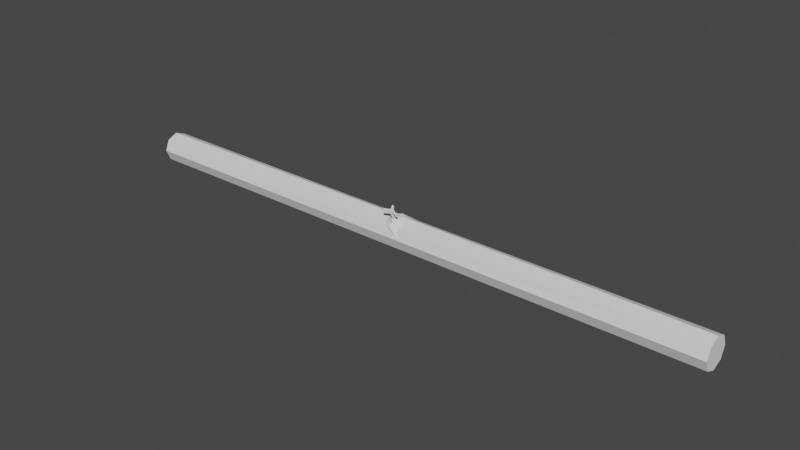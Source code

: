 # Source: Pipe3.blend  (saved by Blender 2.93.20; exported with 4.5.12 LTS)
import bpy
from mathutils import Matrix  # noqa: F401  (used for matrix-valued properties, if any)

bpy.ops.wm.read_factory_settings(use_empty=True)
scene = bpy.context.scene
scene.name = 'Scene'

# ---- collections
col_collection = bpy.data.collections.new('Collection'); scene.collection.children.link(col_collection)

# ---- world
world_world = bpy.data.worlds.new('World'); scene.world = world_world
world_world.use_nodes = True; world_world.node_tree.nodes.clear()
_N = world_world.node_tree.nodes; _L = world_world.node_tree.links
n0 = _N.new('ShaderNodeOutputWorld'); n0.name = 'World Output'; n0.location = (300, 300)
n1 = _N.new('ShaderNodeBackground'); n1.name = 'Background'; n1.location = (10, 300)
n1.inputs[0].default_value = (0.05088, 0.05088, 0.05088, 1.0)
_L.new(n1.outputs[0], n0.inputs[0])
n0.is_active_output = True
world_world.color = (0.05088, 0.05088, 0.05088)
world_world.use_sun_shadow = False
world_world.sun_shadow_jitter_overblur = 0.0

# ---- meshes
me_cylinder = bpy.data.meshes.new('Cylinder')
me_cylinder.from_pydata([(0.0, 0.05, -1.0), (0.0, 0.05, 1.0), (0.03536, 0.03536, -1.0), (0.03536, 0.03536, 1.0), (0.05, -2.186e-09, -1.0), (0.05, -2.186e-09, 1.0), (0.03536, -0.03536, -1.0), (0.03536, -0.03536, 1.0), (-4.371e-09, -0.05, -1.0), (-4.371e-09, -0.05, 1.0), (-0.03536, -0.03536, -1.0), (-0.03536, -0.03536, 1.0), (-0.05, 5.962e-10, -1.0), (-0.05, 5.962e-10, 1.0), (-0.03536, 0.03536, -1.0), (-0.03536, 0.03536, 1.0), (0.0, 0.05, -0.3333), (0.0, 0.05, 0.3333), (0.03536, 0.03536, 0.3333), (0.03536, 0.03536, -0.3333), (0.05, -2.186e-09, 0.3333), (0.05, -4.249e-08, -0.03333), (0.03536, -0.03536, 0.03333), (0.03536, -0.03536, -0.03333), (-6.278e-08, -0.05, 0.03333), (5.404e-08, -0.05, -0.03333), (-0.03393, -0.0388, 0.02286), (-0.03393, -0.0388, -0.02286), (-0.05143, 0.003446, 0.02286), (-0.05143, 0.003446, -0.02286), (-0.03536, 0.03536, 0.03333), (-0.03536, 0.03536, -0.03333), (-0.0303, -0.04755, -8.952e-08), (-0.05505, 0.0122, 8.952e-08), (-0.04268, -0.01768, -0.03233), (-0.04268, -0.01768, 0.03233), (-0.05664, -0.03348, -0.00101), (-0.04148, -0.03761, -6.017e-08), (-0.04359, -0.03251, -0.01335), (-0.05593, -0.002731, 4.437e-08), (-0.05381, -0.00784, -0.01335), (-0.0487, -0.02017, -0.01888), (-0.0487, -0.02017, 0.01888), (-0.05381, -0.00784, 0.01335), (-0.04359, -0.03251, 0.01335), (-0.05749, -0.03142, -0.006385), (-0.06246, -0.01943, -0.00101), (-0.06161, -0.02149, -0.006385), (-0.05955, -0.02646, -0.008612), (-0.05955, -0.02646, 0.006592), (-0.06161, -0.02149, 0.004366), (-0.05749, -0.03142, 0.004366), (-0.08174, -0.02983, 0.004366), (-0.08385, -0.04285, -0.00101), (-0.0845, -0.04127, -0.005148), (-0.08833, -0.03204, -0.00101), (-0.08767, -0.03362, -0.005148), (-0.08609, -0.03745, -0.006863), (-0.08609, -0.03745, 0.004843), (-0.08767, -0.03362, 0.003129), (-0.0845, -0.04127, 0.003129), (-0.08609, -0.03745, -0.00101), (-0.08259, -0.02777, -0.00101), (-0.07762, -0.03976, 0.004366), (-0.07968, -0.03479, 0.006592), (-0.08174, -0.02983, -0.006385), (-0.07762, -0.03976, -0.006385), (-0.07968, -0.03479, -0.008612), (-0.07677, -0.04182, -0.00101), (-0.07646, -0.04257, 0.02692), (-0.08286, -0.04523, 0.02692), (-0.08081, -0.05019, 0.0247), (-0.0744, -0.04754, 0.0247), (-0.08584, -0.04989, -0.02314), (-0.08743, -0.04607, -0.02486), (-0.07897, -0.04838, -0.02438), (-0.08102, -0.04342, -0.02661), (-0.08864, -0.01964, -0.005079), (-0.09437, -0.02391, -0.005079), (-0.09372, -0.0255, -0.009217), (-0.08779, -0.0217, -0.01045)], [], [(17, 1, 3, 18), (18, 3, 5, 20), (20, 5, 7, 22), (22, 7, 9, 24), (24, 9, 11, 26), (26, 11, 13, 28, 35), (3, 1, 15, 13, 11, 9, 7, 5), (28, 13, 15, 30), (30, 15, 1, 17), (0, 2, 4, 6, 8, 10, 12, 14), (14, 31, 16, 0), (31, 30, 17, 16), (12, 29, 31, 14), (29, 33, 28, 30, 31), (10, 27, 34, 29, 12), (27, 32, 37, 38), (8, 25, 27, 10), (25, 24, 26, 32, 27), (6, 23, 25, 8), (23, 22, 24, 25), (4, 21, 23, 6), (21, 20, 22, 23), (2, 19, 21, 4), (19, 18, 20, 21), (0, 16, 19, 2), (16, 17, 18, 19), (28, 33, 39, 43), (33, 29, 40, 39), (26, 35, 42, 44), (38, 37, 36, 45), (40, 41, 48, 47), (37, 44, 51, 36), (41, 38, 45, 48), (29, 34, 41, 40), (34, 27, 38, 41), (32, 26, 44, 37), (35, 28, 43, 42), (55, 62, 77, 78), (64, 52, 59, 58), (52, 62, 55, 59), (64, 58, 70, 69), (44, 42, 49, 51), (43, 39, 46, 50), (42, 43, 50, 49), (39, 40, 47, 46), (61, 58, 59, 55), (57, 61, 55, 56), (54, 53, 61, 57), (53, 60, 58, 61), (54, 57, 74, 73), (68, 63, 60, 53), (65, 67, 57, 56), (66, 68, 53, 54), (45, 36, 68, 66), (47, 48, 67, 65), (36, 51, 63, 68), (48, 45, 66, 67), (51, 49, 64, 63), (50, 46, 62, 52), (49, 50, 52, 64), (46, 47, 65, 62), (72, 69, 70, 71), (63, 64, 69, 72), (58, 60, 71, 70), (60, 63, 72, 71), (76, 75, 73, 74), (66, 54, 73, 75), (57, 67, 76, 74), (67, 66, 75, 76), (77, 80, 79, 78), (62, 65, 80, 77), (56, 55, 78, 79), (65, 56, 79, 80)])
_uv = me_cylinder.uv_layers.new(name='UVMap')
_uv.uv.foreach_set('vector', [1.0, 0.8333, 1.0, 1.0, 0.875, 1.0, 0.875, 0.8333, 0.875, 0.8333, 0.875, 1.0, 0.75, 1.0, 0.75, 0.8333, 0.75, 0.8333, 0.75, 1.0, 0.625, 1.0, 0.625, 0.8333, 0.625, 0.8333, 0.625, 1.0, 0.5, 1.0, 0.5, 0.8333, 0.5, 0.8333, 0.5, 1.0, 0.375, 1.0, 0.375, 0.8333, 0.375, 0.8333, 0.375, 1.0, 0.25, 1.0, 0.25, 0.8333, 0.3125, 0.8333, 0.4197, 0.4197, 0.25, 0.49, 0.08029, 0.4197, 0.01, 0.25, 0.08029, 0.08029, 0.25, 0.01, 0.4197, 0.08029, 0.49, 0.25, 0.25, 0.8333, 0.25, 1.0, 0.125, 1.0, 0.125, 0.8333, 0.125, 0.8333, 0.125, 1.0, 0.0, 1.0, 0.0, 0.8333, 0.75, 0.49, 0.9197, 0.4197, 0.99, 0.25, 0.9197, 0.08029, 0.75, 0.01, 0.5803, 0.08029, 0.51, 0.25, 0.5803, 0.4197, 0.125, 0.5, 0.125, 0.6667, 0.0, 0.6667, 0.0, 0.5, 0.125, 0.6667, 0.125, 0.8333, 0.0, 0.8333, 0.0, 0.6667, 0.25, 0.5, 0.25, 0.6667, 0.125, 0.6667, 0.125, 0.5, 0.25, 0.6667, 0.25, 0.75, 0.25, 0.8333, 0.125, 0.8333, 0.125, 0.6667, 0.375, 0.5, 0.375, 0.6667, 0.3125, 0.6667, 0.25, 0.6667, 0.25, 0.5, 0.375, 0.6667, 0.375, 0.75, 0.375, 0.75, 0.375, 0.6667, 0.5, 0.5, 0.5, 0.6667, 0.375, 0.6667, 0.375, 0.5, 0.5, 0.6667, 0.5, 0.8333, 0.375, 0.8333, 0.375, 0.75, 0.375, 0.6667, 0.625, 0.5, 0.625, 0.6667, 0.5, 0.6667, 0.5, 0.5, 0.625, 0.6667, 0.625, 0.8333, 0.5, 0.8333, 0.5, 0.6667, 0.75, 0.5, 0.75, 0.6667, 0.625, 0.6667, 0.625, 0.5, 0.75, 0.6667, 0.75, 0.8333, 0.625, 0.8333, 0.625, 0.6667, 0.875, 0.5, 0.875, 0.6667, 0.75, 0.6667, 0.75, 0.5, 0.875, 0.6667, 0.875, 0.8333, 0.75, 0.8333, 0.75, 0.6667, 1.0, 0.5, 1.0, 0.6667, 0.875, 0.6667, 0.875, 0.5, 1.0, 0.6667, 1.0, 0.8333, 0.875, 0.8333, 0.875, 0.6667, 0.25, 0.8333, 0.25, 0.75, 0.25, 0.75, 0.25, 0.8333, 0.25, 0.75, 0.25, 0.6667, 0.25, 0.6667, 0.25, 0.75, 0.375, 0.8333, 0.3125, 0.8333, 0.3125, 0.8333, 0.375, 0.8333, 0.375, 0.6667, 0.375, 0.75, 0.375, 0.75, 0.375, 0.6667, 0.25, 0.6667, 0.3125, 0.6667, 0.3125, 0.6667, 0.25, 0.6667, 0.375, 0.75, 0.375, 0.8333, 0.375, 0.8333, 0.375, 0.75, 0.3125, 0.6667, 0.375, 0.6667, 0.375, 0.6667, 0.3125, 0.6667, 0.25, 0.6667, 0.3125, 0.6667, 0.3125, 0.6667, 0.25, 0.6667, 0.3125, 0.6667, 0.375, 0.6667, 0.375, 0.6667, 0.3125, 0.6667, 0.375, 0.75, 0.375, 0.8333, 0.375, 0.8333, 0.375, 0.75, 0.3125, 0.8333, 0.25, 0.8333, 0.25, 0.8333, 0.3125, 0.8333, 0.25, 0.75, 0.25, 0.75, 0.25, 0.75, 0.25, 0.75, 0.3125, 0.8333, 0.25, 0.8333, 0.25, 0.8333, 0.3125, 0.8333, 0.25, 0.8333, 0.25, 0.75, 0.25, 0.75, 0.25, 0.8333, 0.3125, 0.8333, 0.3125, 0.8333, 0.3125, 0.8333, 0.3125, 0.8333, 0.375, 0.8333, 0.3125, 0.8333, 0.3125, 0.8333, 0.375, 0.8333, 0.25, 0.8333, 0.25, 0.75, 0.25, 0.75, 0.25, 0.8333, 0.3125, 0.8333, 0.25, 0.8333, 0.25, 0.8333, 0.3125, 0.8333, 0.25, 0.75, 0.25, 0.6667, 0.25, 0.6667, 0.25, 0.75, 0.3125, 0.75, 0.3125, 0.8333, 0.25, 0.8333, 0.25, 0.75, 0.3125, 0.6667, 0.3125, 0.75, 0.25, 0.75, 0.25, 0.6667, 0.375, 0.6667, 0.375, 0.75, 0.3125, 0.75, 0.3125, 0.6667, 0.375, 0.75, 0.375, 0.8333, 0.3125, 0.8333, 0.3125, 0.75, 0.375, 0.6667, 0.3125, 0.6667, 0.3125, 0.6667, 0.375, 0.6667, 0.375, 0.75, 0.375, 0.8333, 0.375, 0.8333, 0.375, 0.75, 0.25, 0.6667, 0.3125, 0.6667, 0.3125, 0.6667, 0.25, 0.6667, 0.375, 0.6667, 0.375, 0.75, 0.375, 0.75, 0.375, 0.6667, 0.375, 0.6667, 0.375, 0.75, 0.375, 0.75, 0.375, 0.6667, 0.25, 0.6667, 0.3125, 0.6667, 0.3125, 0.6667, 0.25, 0.6667, 0.375, 0.75, 0.375, 0.8333, 0.375, 0.8333, 0.375, 0.75, 0.3125, 0.6667, 0.375, 0.6667, 0.375, 0.6667, 0.3125, 0.6667, 0.375, 0.8333, 0.3125, 0.8333, 0.3125, 0.8333, 0.375, 0.8333, 0.25, 0.8333, 0.25, 0.75, 0.25, 0.75, 0.25, 0.8333, 0.3125, 0.8333, 0.25, 0.8333, 0.25, 0.8333, 0.3125, 0.8333, 0.25, 0.75, 0.25, 0.6667, 0.25, 0.6667, 0.25, 0.75, 0.375, 0.8333, 0.3125, 0.8333, 0.3125, 0.8333, 0.375, 0.8333, 0.375, 0.8333, 0.3125, 0.8333, 0.3125, 0.8333, 0.375, 0.8333, 0.3125, 0.8333, 0.375, 0.8333, 0.375, 0.8333, 0.3125, 0.8333, 0.375, 0.8333, 0.375, 0.8333, 0.375, 0.8333, 0.375, 0.8333, 0.3125, 0.6667, 0.375, 0.6667, 0.375, 0.6667, 0.3125, 0.6667, 0.375, 0.6667, 0.375, 0.6667, 0.375, 0.6667, 0.375, 0.6667, 0.3125, 0.6667, 0.3125, 0.6667, 0.3125, 0.6667, 0.3125, 0.6667, 0.3125, 0.6667, 0.375, 0.6667, 0.375, 0.6667, 0.3125, 0.6667, 0.25, 0.75, 0.25, 0.6667, 0.25, 0.6667, 0.25, 0.75, 0.25, 0.75, 0.25, 0.6667, 0.25, 0.6667, 0.25, 0.75, 0.25, 0.6667, 0.25, 0.75, 0.25, 0.75, 0.25, 0.6667, 0.25, 0.6667, 0.25, 0.6667, 0.25, 0.6667, 0.25, 0.6667])
me_cylinder.use_remesh_fix_poles = True
me_cylinder.use_remesh_preserve_attributes = False
me_cylinder.update()

# ---- objects
ob_cylinder = bpy.data.objects.new('Cylinder', me_cylinder)

# ---- transforms, parenting, visibility, modifiers, constraints
ob_cylinder.location = (0.0, 0.0, 0.0)
ob_cylinder.rotation_euler = (-1.344e-07, 1.571, 0.0)

# ---- collection membership
col_collection.objects.link(ob_cylinder)

# ---- scene / render settings (as saved in the file)
scene.frame_start = 1; scene.frame_end = 250; scene.frame_set(1)
scene.render.engine = 'BLENDER_EEVEE_NEXT'
scene.cycles.use_denoising = False
scene.cycles.samples = 128
scene.cycles.sampling_pattern = 'TABULATED_SOBOL'
scene.cycles.use_adaptive_sampling = False
scene.cycles.use_light_tree = False
scene.view_settings.view_transform = 'Filmic'
bpy.context.view_layer.update()

# ---- added for rendering (the .blend has no active camera and no usable light): camera, sun
cam_auto = bpy.data.cameras.new('AutoCamera')
cam_auto.lens = 50.0
cam_auto.sensor_width = 36.0
cam_auto.clip_end = 1000.0
ob_auto_camera = bpy.data.objects.new('AutoCamera', cam_auto)
scene.collection.objects.link(ob_auto_camera)
ob_auto_camera.location = (1.85758, -2.22919, 1.50825)
ob_auto_camera.rotation_euler = (1.09748, -7.21219e-08, 0.694738)
scene.camera = ob_auto_camera
light_auto_sun = bpy.data.lights.new('AutoSun', 'SUN')
light_auto_sun.energy = 3.0
light_auto_sun.angle = 0.0523599
ob_auto_sun = bpy.data.objects.new('AutoSun', light_auto_sun)
scene.collection.objects.link(ob_auto_sun)
ob_auto_sun.rotation_euler = (0.872665, 0.174533, 0.523599)
bpy.context.view_layer.update()
